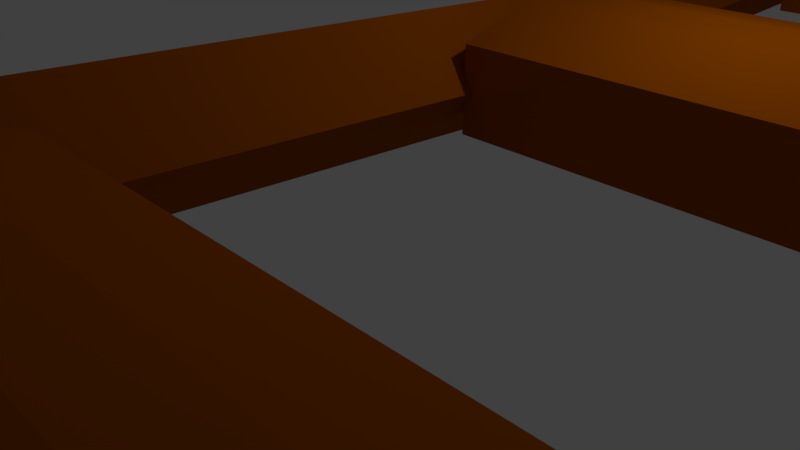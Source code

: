 # Source: puente.blend  (saved by Blender 2.78.0; exported with 4.5.12 LTS)
import bpy
from mathutils import Matrix  # noqa: F401  (used for matrix-valued properties, if any)

bpy.ops.wm.read_factory_settings(use_empty=True)
scene = bpy.context.scene
scene.name = 'Scene'

# ---- collections
col_collection_1 = bpy.data.collections.new('Collection 1'); scene.collection.children.link(col_collection_1)

# ---- materials (node trees are filled in below, after node groups)
mat_madera = bpy.data.materials.new('Madera')
mat_madera.alpha_threshold = 0.0
mat_madera.use_transparent_shadow = False
mat_madera.diffuse_color = (0.3588, 0.07787, 0.0, 1.0)
mat_madera.roughness = 0.5
mat_madera.line_color = (0.0, 0.0, 0.0, 1.0)
mat_cuerda = bpy.data.materials.new('Cuerda')
mat_cuerda.alpha_threshold = 0.0
mat_cuerda.use_transparent_shadow = False
mat_cuerda.diffuse_color = (0.8, 0.7612, 0.5953, 1.0)
mat_cuerda.roughness = 0.5
mat_piedra = bpy.data.materials.new('Piedra')
mat_piedra.alpha_threshold = 0.0
mat_piedra.use_transparent_shadow = False
mat_piedra.diffuse_color = (0.07658, 0.07658, 0.07658, 1.0)
mat_piedra.roughness = 0.5

# ---- material node trees

# ---- world
world_world = bpy.data.worlds.new('World'); scene.world = world_world
world_world.color = (0.05088, 0.05088, 0.05088)
world_world.use_sun_shadow = False
world_world.sun_shadow_jitter_overblur = 0.0
world_world.cycles.sampling_method = 'MANUAL'

# ---- cameras
cam_camera = bpy.data.cameras.new('Camera')
cam_camera.clip_end = 100.0
cam_camera.lens = 35.0
cam_camera.sensor_width = 32.0
cam_camera.sensor_height = 18.0
cam_camera.ortho_scale = 7.314
cam_camera.dof.focus_distance = 0.0
cam_camera.dof.aperture_fstop = 128.0

# ---- lights
light_lamp = bpy.data.lights.new('Lamp', 'POINT')
light_lamp.transmission_factor = 0.0
light_lamp.cutoff_distance = 30.0
light_lamp.energy = 100.0
light_lamp.shadow_buffer_clip_start = 1.001
light_lamp.shadow_soft_size = 0.1
light_lamp.shadow_maximum_resolution = 0.006
light_lamp.use_absolute_resolution = True

# ---- meshes
me_cube_020 = bpy.data.meshes.new('Cube.020')
me_cube_020.from_pydata([(7.22, -38.64, 4.641), (-4.093, -38.59, 5.18), (-4.093, 11.41, 8.406), (-4.773, 11.41, 7.858), (7.22, -38.55, 5.777), (6.54, -38.59, 5.18), (-4.773, 11.4, 9.013), (-5.453, 11.41, 8.406), (6.032, 14.73, 6.993), (3.586, 20.78, 7.067), (-1.888, 13.52, 6.978), (-3.33, 19.82, 7.056), (-3.246, 14.62, 6.991), (-1.452, 20.81, 7.068), (5.707, 20.01, 7.058), (4.045, 13.53, 6.978), (4.188, 21.21, 7.227), (6.747, 14.42, 7.144), (-4.149, 19.93, 7.212), (-2.528, 13.07, 7.127), (-2.476, 21.21, 7.227), (6.42, 20.16, 7.214), (4.48, 13.07, 7.127), (-4.063, 14.4, 7.143), (6.032, 14.7, 10.12), (3.586, 20.75, 10.19), (-1.888, 13.5, 10.1), (-3.33, 19.79, 10.18), (4.188, 21.19, 10.04), (-3.246, 14.59, 10.11), (-1.452, 20.79, 10.19), (5.707, 19.98, 10.18), (4.045, 13.5, 10.1), (6.747, 14.4, 9.954), (-4.149, 19.9, 10.02), (-2.528, 13.04, 9.937), (-4.063, 14.38, 9.954), (-2.476, 21.18, 10.04), (6.42, 20.14, 10.02), (4.483, 13.05, 9.937), (-5.453, -38.59, 5.18), (6.54, 11.41, 8.406), (-4.773, -38.55, 5.777), (-4.773, -38.64, 4.641), (7.22, 11.4, 9.013), (7.22, 11.41, 7.858), (7.9, 11.41, 8.406), (-5.453, 2.575, 5.689), (-4.773, 2.627, 5.151), (-4.773, 2.523, 6.284), (-4.093, 2.575, 5.689), (7.899, -38.59, 5.18), (-4.093, -6.103, 4.387), (-5.453, -6.103, 4.387), (-4.773, -6.097, 3.839), (-4.773, -6.11, 4.993), (-5.453, -47.46, 7.68), (-4.773, -47.47, 8.286), (-4.773, -47.46, 7.131), (-4.093, -47.46, 7.68), (6.658, 9.185, 8.26), (6.658, 9.284, 7.508), (6.658, 10.18, 7.444), (-4.773, -18.01, 4.138), (-4.093, -29.9, 4.093), (-5.453, -29.9, 4.093), (-4.773, -29.9, 3.545), (-4.773, -29.9, 4.7), (-4.093, -18.02, 3.536), (-5.453, -18.02, 3.536), (-4.773, -18.04, 2.991), (6.658, 10.09, 8.196), (6.658, 8.379, 7.768), (6.658, 9.64, 7.529), (6.658, 8.479, 7.016), (6.658, 9.54, 8.281), (6.658, 8.967, 7.36), (6.658, 8.868, 8.112), (-4.347, 9.185, 8.26), (-4.347, 9.284, 7.508), (-4.347, 10.18, 7.444), (-4.347, 10.09, 8.196), (-4.347, 8.379, 7.768), (-4.347, 9.64, 7.529), (-4.347, 8.479, 7.016), (-4.347, 9.54, 8.281), (-4.347, 8.967, 7.36), (-4.347, 8.868, 8.112), (6.658, 5.36, 7.147), (6.658, 5.501, 6.408), (6.658, 6.403, 6.439), (6.658, 6.262, 7.179), (6.658, 4.585, 6.572), (6.658, 5.855, 6.466), (6.658, 4.726, 5.832), (6.658, 5.714, 7.206), (6.658, 5.193, 6.227), (6.658, 5.053, 6.966), (-4.347, 5.36, 7.147), (-4.347, 5.501, 6.408), (-4.347, 6.403, 6.439), (-4.347, 6.262, 7.179), (-4.347, 4.585, 6.572), (-4.347, 5.855, 6.466), (-4.347, 4.726, 5.832), (-4.347, 5.714, 7.206), (-4.347, 5.193, 6.227), (-4.347, 5.053, 6.966), (6.658, 1.963, 6.201), (6.658, 2.048, 5.446), (6.658, 2.947, 5.35), (6.658, 2.862, 6.105), (6.658, 1.149, 5.739), (6.658, 2.404, 5.454), (6.658, 1.234, 4.984), (6.658, 2.319, 6.21), (6.658, 1.728, 5.31), (6.658, 1.644, 6.065), (-4.347, 1.963, 6.201), (-4.347, 2.048, 5.446), (-4.347, 2.947, 5.35), (-4.347, 2.862, 6.105), (-4.347, 1.149, 5.739), (-4.347, 2.404, 5.454), (-4.347, 1.234, 4.984), (-4.347, 2.319, 6.21), (-4.347, 1.728, 5.31), (-4.347, 1.644, 6.065), (6.658, -1.939, 5.616), (6.658, -1.881, 4.856), (6.658, -0.9868, 4.698), (6.658, -1.044, 5.458), (6.658, -2.769, 5.21), (6.658, -1.526, 4.839), (6.658, -2.711, 4.45), (6.658, -1.583, 5.6), (6.658, -2.205, 4.742), (6.658, -2.263, 5.502), (-4.347, -1.939, 5.616), (-4.347, -1.881, 4.856), (-4.347, -0.9868, 4.698), (-4.347, -1.044, 5.458), (-4.347, -2.769, 5.21), (-4.347, -1.526, 4.839), (-4.347, -2.711, 4.45), (-4.347, -1.583, 5.6), (-4.347, -2.205, 4.742), (-4.347, -2.263, 5.502), (6.658, -5.89, 5.068), (6.658, -5.832, 4.308), (6.658, -4.938, 4.15), (6.658, -4.995, 4.91), (6.658, -6.72, 4.662), (6.658, -5.477, 4.291), (6.658, -6.663, 3.902), (6.658, -5.534, 5.052), (6.658, -6.157, 4.194), (6.658, -6.214, 4.954), (-4.347, -5.89, 5.068), (-4.347, -5.832, 4.308), (-4.347, -4.938, 4.15), (-4.347, -4.995, 4.91), (-4.347, -6.72, 4.662), (-4.347, -5.477, 4.291), (-4.347, -6.663, 3.902), (-4.347, -5.534, 5.052), (-4.347, -6.157, 4.194), (-4.347, -6.214, 4.954), (6.658, -9.825, 4.772), (6.658, -9.793, 4.009), (6.658, -8.905, 3.795), (6.658, -8.937, 4.558), (6.658, -10.67, 4.419), (6.658, -9.438, 3.97), (6.658, -10.64, 3.656), (6.658, -9.471, 4.733), (6.658, -10.12, 3.915), (6.658, -10.15, 4.679), (-4.347, -9.825, 4.772), (-4.347, -9.793, 4.009), (-4.347, -8.905, 3.795), (-4.347, -8.937, 4.558), (-4.347, -10.67, 4.419), (-4.347, -9.438, 3.97), (-4.347, -10.64, 3.656), (-4.347, -9.471, 4.733), (-4.347, -10.12, 3.915), (-4.347, -10.15, 4.679), (6.658, -13.9, 4.514), (6.658, -13.87, 3.751), (6.658, -12.98, 3.536), (6.658, -13.01, 4.299), (6.658, -14.74, 4.161), (6.658, -13.51, 3.712), (6.658, -14.71, 3.397), (6.658, -13.54, 4.475), (6.658, -14.19, 3.657), (6.658, -14.23, 4.42), (-4.347, -13.9, 4.514), (-4.347, -13.87, 3.751), (-4.347, -12.98, 3.536), (-4.347, -13.01, 4.299), (-4.347, -14.74, 4.161), (-4.347, -13.51, 3.712), (-4.347, -14.71, 3.397), (-4.347, -13.54, 4.475), (-4.347, -14.19, 3.657), (-4.347, -14.23, 4.42), (-4.773, -30.02, 4.698), (6.658, -45.36, 7.586), (6.658, -45.45, 6.832), (6.658, -46.35, 6.746), (6.658, -46.26, 7.501), (6.658, -44.54, 7.114), (6.658, -45.8, 6.844), (6.658, -44.63, 6.36), (6.658, -45.71, 7.599), (6.658, -45.13, 6.692), (6.658, -45.04, 7.446), (-4.347, -45.36, 7.586), (-4.347, -45.45, 6.832), (-4.347, -46.35, 6.746), (-4.347, -46.26, 7.501), (-4.347, -44.54, 7.114), (-4.347, -45.8, 6.844), (-4.347, -44.63, 6.36), (-4.347, -45.71, 7.599), (-4.347, -45.13, 6.692), (-4.347, -45.04, 7.446), (6.658, -41.52, 6.568), (6.658, -41.65, 5.826), (6.658, -42.55, 5.835), (6.658, -42.42, 6.578), (6.658, -40.73, 6.012), (6.658, -42.0, 5.875), (6.658, -40.87, 5.27), (6.658, -41.87, 6.618), (6.658, -41.34, 5.652), (6.658, -41.21, 6.395), (-4.347, -41.52, 6.568), (-4.347, -41.65, 5.826), (-4.347, -42.55, 5.835), (-4.347, -42.42, 6.578), (-4.347, -40.73, 6.012), (-4.347, -42.0, 5.875), (-4.347, -40.87, 5.27), (-4.347, -41.87, 6.618), (-4.347, -41.34, 5.652), (-4.347, -41.21, 6.395), (6.658, -38.11, 5.707), (6.658, -38.18, 4.949), (6.658, -39.08, 4.831), (6.658, -39.01, 5.588), (6.658, -37.29, 5.265), (6.658, -38.54, 4.949), (6.658, -37.36, 4.507), (6.658, -38.46, 5.706), (6.658, -37.86, 4.821), (6.658, -37.79, 5.578), (-4.347, -38.11, 5.707), (-4.347, -38.18, 4.949), (-4.347, -39.08, 4.831), (-4.347, -39.01, 5.588), (-4.347, -37.29, 5.265), (-4.347, -38.54, 4.949), (-4.347, -37.36, 4.507), (-4.347, -38.46, 5.706), (-4.347, -37.86, 4.821), (-4.347, -37.79, 5.578), (6.658, -34.2, 5.218), (6.658, -34.25, 4.456), (6.658, -35.14, 4.276), (6.658, -35.09, 5.038), (6.658, -33.36, 4.833), (6.658, -34.6, 4.431), (6.658, -33.41, 4.071), (6.658, -34.56, 5.193), (6.658, -33.92, 4.35), (6.658, -33.87, 5.112), (-4.347, -34.2, 5.218), (-4.347, -34.25, 4.456), (-4.347, -35.14, 4.276), (-4.347, -35.09, 5.038), (-4.347, -33.36, 4.833), (-4.347, -34.6, 4.431), (-4.347, -33.41, 4.071), (-4.347, -34.56, 5.193), (-4.347, -33.92, 4.35), (-4.347, -33.87, 5.112), (6.658, -30.24, 4.767), (6.658, -30.29, 4.006), (6.658, -31.18, 3.826), (6.658, -31.13, 4.587), (6.658, -29.41, 4.382), (6.658, -30.65, 3.981), (6.658, -29.45, 3.621), (6.658, -30.6, 4.742), (6.658, -29.96, 3.9), (6.658, -29.92, 4.661), (-4.347, -30.24, 4.767), (-4.347, -30.29, 4.006), (-4.347, -31.18, 3.826), (-4.347, -31.13, 4.587), (-4.347, -29.41, 4.382), (-4.347, -30.65, 3.981), (-4.347, -29.45, 3.621), (-4.347, -30.6, 4.742), (-4.347, -29.96, 3.9), (-4.347, -29.92, 4.661), (6.658, -26.3, 4.569), (6.658, -26.33, 3.805), (6.658, -27.21, 3.569), (6.658, -27.19, 4.332), (6.658, -25.46, 4.236), (6.658, -26.68, 3.757), (6.658, -25.48, 3.473), (6.658, -26.66, 4.521), (6.658, -26.0, 3.719), (6.658, -25.97, 4.483), (-4.347, -26.3, 4.569), (-4.347, -26.33, 3.805), (-4.347, -27.21, 3.569), (-4.347, -27.19, 4.332), (-4.347, -25.46, 4.236), (-4.347, -26.68, 3.757), (-4.347, -25.48, 3.473), (-4.347, -26.66, 4.521), (-4.347, -26.0, 3.719), (-4.347, -25.97, 4.483), (6.658, -22.23, 4.411), (6.658, -22.25, 3.647), (6.658, -23.13, 3.411), (6.658, -23.11, 4.175), (6.658, -21.38, 4.079), (6.658, -22.6, 3.6), (6.658, -21.4, 3.315), (6.658, -22.58, 4.363), (6.658, -21.92, 3.562), (6.658, -21.9, 4.325), (-4.347, -22.23, 4.411), (-4.347, -22.25, 3.647), (-4.347, -23.13, 3.411), (-4.347, -23.11, 4.175), (-4.347, -21.38, 4.079), (-4.347, -22.6, 3.6), (-4.347, -21.4, 3.315), (-4.347, -22.58, 4.363), (-4.347, -21.92, 3.562), (-4.347, -21.9, 4.325), (6.658, -18.11, 4.263), (6.658, -18.11, 3.499), (6.658, -18.99, 3.209), (6.658, -18.99, 3.973), (6.658, -17.26, 3.983), (6.658, -18.46, 3.43), (6.658, -17.25, 3.218), (6.658, -18.47, 4.194), (6.658, -17.78, 3.433), (6.658, -17.78, 4.198), (-4.347, -18.11, 4.263), (-4.347, -18.11, 3.499), (-4.347, -18.99, 3.209), (-4.347, -18.99, 3.973), (-4.347, -17.26, 3.983), (-4.347, -18.46, 3.43), (-4.347, -17.25, 3.218), (-4.347, -18.47, 4.194), (-4.347, -17.78, 3.433), (-4.347, -17.78, 4.198), (6.54, 2.575, 5.689), (7.22, 2.627, 5.151), (7.22, 2.523, 6.284), (7.9, 2.575, 5.689), (7.9, -6.103, 4.387), (6.54, -6.103, 4.387), (7.22, -6.097, 3.839), (7.22, -6.11, 4.993), (6.54, -47.46, 7.68), (7.22, -47.47, 8.286), (7.22, -47.46, 7.131), (7.899, -47.46, 7.68), (7.22, -18.01, 4.138), (7.9, -29.9, 4.093), (6.54, -29.9, 4.093), (7.22, -29.9, 3.545), (7.22, -29.9, 4.7), (7.9, -18.02, 3.536), (6.54, -18.02, 3.536), (7.22, -18.04, 2.991), (6.839, 17.13, 7.022), (7.553, 17.06, 7.176), (6.839, 17.11, 10.14), (7.553, 17.04, 9.987), (-4.295, 17.22, 7.023), (-5.113, 17.17, 7.177), (-4.295, 17.19, 10.15), (-5.113, 17.14, 9.988), (6.032, -50.92, 9.304), (3.586, -56.97, 9.229), (-1.888, -49.71, 9.319), (-3.33, -56.0, 9.241), (-3.246, -50.8, 9.305), (-1.452, -57.0, 9.229), (5.707, -56.19, 9.239), (4.045, -49.72, 9.318), (4.188, -57.4, 9.069), (6.747, -50.61, 9.153), (-4.149, -56.12, 9.085), (-2.528, -49.25, 9.17), (-2.476, -57.39, 9.069), (6.419, -56.35, 9.082), (4.48, -49.26, 9.169), (-4.063, -50.59, 9.153), (6.032, -50.89, 6.181), (3.586, -56.94, 6.106), (-1.888, -49.68, 6.196), (-3.33, -55.98, 6.118), (4.188, -57.38, 6.258), (-3.246, -50.78, 6.182), (-1.452, -56.97, 6.106), (5.707, -56.17, 6.116), (4.045, -49.69, 6.196), (6.747, -50.58, 6.342), (-4.149, -56.09, 6.274), (-2.528, -49.23, 6.359), (-4.063, -50.56, 6.343), (-2.476, -57.37, 6.259), (6.42, -56.32, 6.271), (4.483, -49.24, 6.359), (6.839, -53.32, 9.274), (7.553, -53.25, 9.12), (6.839, -53.29, 6.151), (7.553, -53.22, 6.31), (-4.295, -53.4, 9.273), (-5.113, -53.35, 9.119), (-4.295, -53.38, 6.15), (-5.113, -53.33, 6.308)], [], [(50, 48, 3, 2), (2, 3, 7, 6), (57, 42, 40, 56), (68, 64, 66, 70), (1, 64, 67, 42), (380, 51, 4, 378), (390, 17, 8, 389), (23, 12, 10, 19), (20, 16, 9, 13), (22, 19, 10, 15), (394, 393, 12, 23), (18, 20, 13, 11), (16, 21, 14, 9), (17, 22, 15, 8), (33, 39, 22, 17), (28, 38, 21, 16), (34, 37, 20, 18), (396, 394, 23, 36), (39, 35, 19, 22), (37, 28, 16, 20), (36, 23, 19, 35), (392, 33, 17, 390), (392, 391, 24, 33), (36, 35, 26, 29), (37, 30, 25, 28), (39, 32, 26, 35), (396, 36, 29, 395), (34, 27, 30, 37), (28, 25, 31, 38), (33, 24, 32, 39), (380, 378, 377, 379), (64, 1, 43, 66), (59, 57, 56, 58), (59, 1, 42, 57), (382, 51, 0, 384), (51, 382, 385, 4), (386, 382, 384, 388), (52, 54, 48, 50), (7, 3, 48, 47), (2, 6, 49, 50), (6, 7, 47, 49), (378, 4, 5, 377), (68, 70, 54, 52), (49, 47, 53, 55), (50, 49, 55, 52), (47, 48, 54, 53), (42, 67, 65, 40), (46, 45, 41, 44), (372, 370, 45, 46), (1, 59, 58, 43), (56, 40, 43, 58), (55, 53, 69, 63), (52, 55, 63, 68), (53, 54, 70, 69), (40, 65, 66, 43), (67, 63, 69, 65), (64, 68, 63, 67), (65, 69, 70, 66), (72, 74, 76, 77), (75, 60, 61, 73), (71, 75, 73, 62), (77, 76, 61, 60), (82, 87, 86, 84), (85, 83, 79, 78), (81, 80, 83, 85), (87, 78, 79, 86), (74, 84, 86, 76), (73, 61, 79, 83), (62, 73, 83, 80), (77, 87, 82, 72), (76, 86, 79, 61), (60, 75, 85, 78), (72, 82, 84, 74), (71, 62, 80, 81), (60, 78, 87, 77), (75, 71, 81, 85), (92, 94, 96, 97), (95, 88, 89, 93), (91, 95, 93, 90), (97, 96, 89, 88), (102, 107, 106, 104), (105, 103, 99, 98), (101, 100, 103, 105), (107, 98, 99, 106), (94, 104, 106, 96), (93, 89, 99, 103), (90, 93, 103, 100), (97, 107, 102, 92), (96, 106, 99, 89), (88, 95, 105, 98), (92, 102, 104, 94), (91, 90, 100, 101), (88, 98, 107, 97), (95, 91, 101, 105), (112, 114, 116, 117), (115, 108, 109, 113), (111, 115, 113, 110), (117, 116, 109, 108), (122, 127, 126, 124), (125, 123, 119, 118), (121, 120, 123, 125), (127, 118, 119, 126), (114, 124, 126, 116), (113, 109, 119, 123), (110, 113, 123, 120), (117, 127, 122, 112), (116, 126, 119, 109), (108, 115, 125, 118), (112, 122, 124, 114), (111, 110, 120, 121), (108, 118, 127, 117), (115, 111, 121, 125), (132, 134, 136, 137), (135, 128, 129, 133), (131, 135, 133, 130), (137, 136, 129, 128), (142, 147, 146, 144), (145, 143, 139, 138), (141, 140, 143, 145), (147, 138, 139, 146), (134, 144, 146, 136), (133, 129, 139, 143), (130, 133, 143, 140), (137, 147, 142, 132), (136, 146, 139, 129), (128, 135, 145, 138), (132, 142, 144, 134), (131, 130, 140, 141), (128, 138, 147, 137), (135, 131, 141, 145), (152, 154, 156, 157), (155, 148, 149, 153), (151, 155, 153, 150), (157, 156, 149, 148), (162, 167, 166, 164), (165, 163, 159, 158), (161, 160, 163, 165), (167, 158, 159, 166), (154, 164, 166, 156), (153, 149, 159, 163), (150, 153, 163, 160), (157, 167, 162, 152), (156, 166, 159, 149), (148, 155, 165, 158), (152, 162, 164, 154), (151, 150, 160, 161), (148, 158, 167, 157), (155, 151, 161, 165), (172, 174, 176, 177), (175, 168, 169, 173), (171, 175, 173, 170), (177, 176, 169, 168), (182, 187, 186, 184), (185, 183, 179, 178), (181, 180, 183, 185), (187, 178, 179, 186), (174, 184, 186, 176), (173, 169, 179, 183), (170, 173, 183, 180), (177, 187, 182, 172), (176, 186, 179, 169), (168, 175, 185, 178), (172, 182, 184, 174), (171, 170, 180, 181), (168, 178, 187, 177), (175, 171, 181, 185), (192, 194, 196, 197), (195, 188, 189, 193), (191, 195, 193, 190), (197, 196, 189, 188), (202, 207, 206, 204), (205, 203, 199, 198), (201, 200, 203, 205), (207, 198, 199, 206), (194, 204, 206, 196), (193, 189, 199, 203), (190, 193, 203, 200), (197, 207, 202, 192), (196, 206, 199, 189), (188, 195, 205, 198), (192, 202, 204, 194), (191, 190, 200, 201), (188, 198, 207, 197), (195, 191, 201, 205), (213, 218, 217, 215), (216, 214, 210, 209), (212, 211, 214, 216), (218, 209, 210, 217), (223, 225, 227, 228), (226, 219, 220, 224), (222, 226, 224, 221), (228, 227, 220, 219), (215, 217, 227, 225), (214, 224, 220, 210), (211, 221, 224, 214), (218, 213, 223, 228), (217, 210, 220, 227), (209, 219, 226, 216), (213, 215, 225, 223), (212, 222, 221, 211), (209, 218, 228, 219), (216, 226, 222, 212), (233, 238, 237, 235), (236, 234, 230, 229), (232, 231, 234, 236), (238, 229, 230, 237), (243, 245, 247, 248), (246, 239, 240, 244), (242, 246, 244, 241), (248, 247, 240, 239), (235, 237, 247, 245), (234, 244, 240, 230), (231, 241, 244, 234), (238, 233, 243, 248), (237, 230, 240, 247), (229, 239, 246, 236), (233, 235, 245, 243), (232, 242, 241, 231), (229, 238, 248, 239), (236, 246, 242, 232), (253, 258, 257, 255), (256, 254, 250, 249), (252, 251, 254, 256), (258, 249, 250, 257), (263, 265, 267, 268), (266, 259, 260, 264), (262, 266, 264, 261), (268, 267, 260, 259), (255, 257, 267, 265), (254, 264, 260, 250), (251, 261, 264, 254), (258, 253, 263, 268), (257, 250, 260, 267), (249, 259, 266, 256), (253, 255, 265, 263), (252, 262, 261, 251), (249, 258, 268, 259), (256, 266, 262, 252), (273, 278, 277, 275), (276, 274, 270, 269), (272, 271, 274, 276), (278, 269, 270, 277), (283, 285, 287, 288), (286, 279, 280, 284), (282, 286, 284, 281), (288, 287, 280, 279), (275, 277, 287, 285), (274, 284, 280, 270), (271, 281, 284, 274), (278, 273, 283, 288), (277, 270, 280, 287), (269, 279, 286, 276), (273, 275, 285, 283), (272, 282, 281, 271), (269, 278, 288, 279), (276, 286, 282, 272), (293, 298, 297, 295), (296, 294, 290, 289), (292, 291, 294, 296), (298, 289, 290, 297), (303, 305, 307, 308), (306, 299, 300, 304), (302, 306, 304, 301), (308, 307, 300, 299), (295, 297, 307, 305), (294, 304, 300, 290), (291, 301, 304, 294), (298, 293, 303, 308), (297, 290, 300, 307), (289, 299, 306, 296), (293, 295, 305, 303), (292, 302, 301, 291), (289, 298, 308, 299), (296, 306, 302, 292), (313, 318, 317, 315), (316, 314, 310, 309), (312, 311, 314, 316), (318, 309, 310, 317), (323, 325, 327, 328), (326, 319, 320, 324), (322, 326, 324, 321), (328, 327, 320, 319), (315, 317, 327, 325), (314, 324, 320, 310), (311, 321, 324, 314), (318, 313, 323, 328), (317, 310, 320, 327), (309, 319, 326, 316), (313, 315, 325, 323), (312, 322, 321, 311), (309, 318, 328, 319), (316, 326, 322, 312), (333, 338, 337, 335), (336, 334, 330, 329), (332, 331, 334, 336), (338, 329, 330, 337), (343, 345, 347, 348), (346, 339, 340, 344), (342, 346, 344, 341), (348, 347, 340, 339), (335, 337, 347, 345), (334, 344, 340, 330), (331, 341, 344, 334), (338, 333, 343, 348), (337, 330, 340, 347), (329, 339, 346, 336), (333, 335, 345, 343), (332, 342, 341, 331), (329, 338, 348, 339), (336, 346, 342, 332), (353, 358, 357, 355), (356, 354, 350, 349), (352, 351, 354, 356), (358, 349, 350, 357), (363, 365, 367, 368), (366, 359, 360, 364), (362, 366, 364, 361), (368, 367, 360, 359), (355, 357, 367, 365), (354, 364, 360, 350), (351, 361, 364, 354), (358, 353, 363, 368), (357, 350, 360, 367), (349, 359, 366, 356), (353, 355, 365, 363), (352, 362, 361, 351), (349, 358, 368, 359), (356, 366, 362, 352), (373, 375, 370, 372), (41, 45, 370, 369), (46, 44, 371, 372), (44, 41, 369, 371), (386, 388, 375, 373), (371, 369, 374, 376), (372, 371, 376, 373), (369, 370, 375, 374), (4, 385, 383, 5), (51, 380, 379, 0), (377, 5, 0, 379), (376, 374, 387, 381), (373, 376, 381, 386), (374, 375, 388, 387), (5, 383, 384, 0), (385, 381, 387, 383), (382, 386, 381, 385), (383, 387, 388, 384), (38, 31, 391, 392), (38, 392, 390, 21), (21, 390, 389, 14), (34, 396, 395, 27), (34, 18, 394, 396), (18, 11, 393, 394), (393, 395, 29, 12), (11, 27, 395, 393), (11, 13, 30, 27), (13, 9, 25, 30), (9, 14, 31, 25), (14, 389, 391, 31), (389, 8, 24, 391), (15, 32, 24, 8), (10, 26, 32, 15), (12, 29, 26, 10), (430, 406, 397, 429), (412, 401, 399, 408), (409, 405, 398, 402), (411, 408, 399, 404), (434, 433, 401, 412), (407, 409, 402, 400), (405, 410, 403, 398), (406, 411, 404, 397), (422, 428, 411, 406), (417, 427, 410, 405), (423, 426, 409, 407), (436, 434, 412, 425), (428, 424, 408, 411), (426, 417, 405, 409), (425, 412, 408, 424), (432, 422, 406, 430), (432, 431, 413, 422), (425, 424, 415, 418), (426, 419, 414, 417), (428, 421, 415, 424), (436, 425, 418, 435), (423, 416, 419, 426), (417, 414, 420, 427), (422, 413, 421, 428), (427, 420, 431, 432), (427, 432, 430, 410), (410, 430, 429, 403), (423, 436, 435, 416), (423, 407, 434, 436), (407, 400, 433, 434), (433, 435, 418, 401), (400, 416, 435, 433), (400, 402, 419, 416), (402, 398, 414, 419), (398, 403, 420, 414), (403, 429, 431, 420), (429, 397, 413, 431), (404, 421, 413, 397), (399, 415, 421, 404), (401, 418, 415, 399)])
me_cube_020.polygons.foreach_set('material_index', [0, 0, 0, 0, 0, 0, 2, 2, 2, 2, 2, 2, 2, 2, 2, 2, 2, 2, 2, 2, 2, 2, 2, 2, 2, 2, 2, 2, 2, 2, 0, 0, 0, 0, 0, 0, 0, 0, 0, 0, 0, 0, 0, 0, 0, 0, 0, 0, 0, 0, 0, 0, 0, 0, 0, 0, 0, 0, 0, 0, 0, 0, 0, 0, 0, 0, 0, 0, 0, 0, 0, 0, 0, 0, 0, 0, 0, 0, 0, 0, 0, 0, 0, 0, 0, 0, 0, 0, 0, 0, 0, 0, 0, 0, 0, 0, 0, 0, 0, 0, 0, 0, 0, 0, 0, 0, 0, 0, 0, 0, 0, 0, 0, 0, 0, 0, 0, 0, 0, 0, 0, 0, 0, 0, 0, 0, 0, 0, 0, 0, 0, 0, 0, 0, 0, 0, 0, 0, 0, 0, 0, 0, 0, 0, 0, 0, 0, 0, 0, 0, 0, 0, 0, 0, 0, 0, 0, 0, 0, 0, 0, 0, 0, 0, 0, 0, 0, 0, 0, 0, 0, 0, 0, 0, 0, 0, 0, 0, 0, 0, 0, 0, 0, 0, 0, 0, 0, 0, 0, 0, 0, 0, 0, 0, 0, 0, 0, 0, 0, 0, 0, 0, 0, 0, 0, 0, 0, 0, 0, 0, 0, 0, 0, 0, 0, 0, 0, 0, 0, 0, 0, 0, 0, 0, 0, 0, 0, 0, 0, 0, 0, 0, 0, 0, 0, 0, 0, 0, 0, 0, 0, 0, 0, 0, 0, 0, 0, 0, 0, 0, 0, 0, 0, 0, 0, 0, 0, 0, 0, 0, 0, 0, 0, 0, 0, 0, 0, 0, 0, 0, 0, 0, 0, 0, 0, 0, 0, 0, 0, 0, 0, 0, 0, 0, 0, 0, 0, 0, 0, 0, 0, 0, 0, 0, 0, 0, 0, 0, 0, 0, 0, 0, 0, 0, 0, 0, 0, 0, 0, 0, 0, 0, 0, 0, 0, 0, 0, 0, 0, 0, 0, 0, 0, 0, 0, 0, 0, 0, 0, 0, 0, 0, 0, 0, 0, 0, 0, 0, 0, 0, 0, 0, 0, 0, 0, 0, 2, 2, 2, 2, 2, 2, 2, 2, 2, 2, 2, 2, 2, 2, 2, 2, 2, 2, 2, 2, 2, 2, 2, 2, 2, 2, 2, 2, 2, 2, 2, 2, 2, 2, 2, 2, 2, 2, 2, 2, 2, 2, 2, 2, 2, 2, 2, 2, 2, 2, 2, 2, 2, 2, 2, 2])
me_cube_020.materials.append(mat_madera)
me_cube_020.materials.append(mat_cuerda)
me_cube_020.materials.append(mat_piedra)
me_cube_020.use_remesh_preserve_volume = False
me_cube_020.use_remesh_preserve_attributes = False
me_cube_020.use_mirror_vertex_groups = False
me_cube_020.update()

# ---- objects
ob_lamp = bpy.data.objects.new('Lamp', light_lamp)
ob_camera = bpy.data.objects.new('Camera', cam_camera)
ob_puente = bpy.data.objects.new('Puente', me_cube_020)

# ---- transforms, parenting, visibility, modifiers, constraints
ob_lamp.location = (-2.389, -0.2936, 4.346)
ob_lamp.rotation_euler = (0.6503, 0.05522, 1.866)
ob_lamp.lock_rotations_4d = False
ob_lamp.empty_display_type = 'ARROWS'
ob_lamp.color = (0.0, 0.0, 0.0, 0.0)
ob_lamp.lineart.crease_threshold = 0.0
ob_camera.location = (1.016, -7.807, 3.786)
ob_camera.rotation_euler = (1.109, 0.0, 0.8149)
ob_camera.lock_rotations_4d = False
ob_camera.empty_display_type = 'ARROWS'
ob_camera.color = (0.0, 0.0, 0.0, 0.0)
ob_camera.display_type = 'WIRE'
ob_camera.lineart.crease_threshold = 0.0
ob_puente.location = (1.465, -32.65, -4.238)
ob_puente.rotation_euler = (-0.008958, 2.136e-08, 3.142)
ob_puente.scale = (1.0, 1.838, 1.334)
ob_puente.lineart.crease_threshold = 0.0

# ---- collection membership
col_collection_1.objects.link(ob_lamp)
col_collection_1.objects.link(ob_camera)
col_collection_1.objects.link(ob_puente)

# ---- scene / render settings (as saved in the file)
scene.camera = ob_camera
scene.frame_start = 1; scene.frame_end = 250; scene.frame_set(1)
scene.render.engine = 'BLENDER_EEVEE_NEXT'
scene.render.resolution_percentage = 50
scene.render.dither_intensity = 0.0
scene.cycles.use_denoising = False
scene.cycles.samples = 128
scene.cycles.sampling_pattern = 'TABULATED_SOBOL'
scene.cycles.light_sampling_threshold = 0.0
scene.cycles.use_adaptive_sampling = False
scene.cycles.use_light_tree = False
scene.cycles.blur_glossy = 0.0
scene.cycles.sample_clamp_indirect = 0.0
scene.view_settings.view_transform = 'Standard'
bpy.context.view_layer.update()
